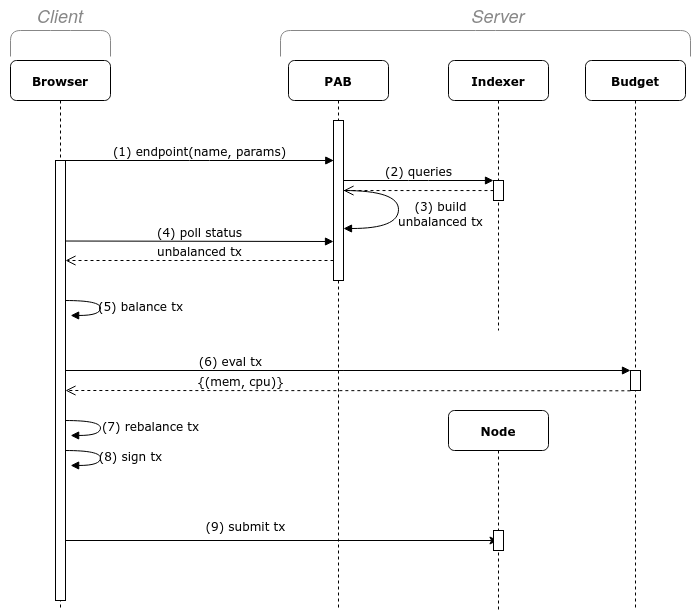

The diagram above was exported from draw.io. Its source (the exported page's mxGraphModel, read from the mxfile embedded in the PNG):
<mxGraphModel dx="1434" dy="793" grid="1" gridSize="10" guides="1" tooltips="1" connect="1" arrows="1" fold="1" page="1" pageScale="1" pageWidth="827" pageHeight="1169" math="0" shadow="0">
  <root>
    <mxCell id="0" />
    <mxCell id="1" parent="0" />
    <mxCell id="7iOmKnsoSK6zqHASbpBh-1" value="&lt;b&gt;PAB&lt;/b&gt;" style="shape=umlLifeline;perimeter=lifelinePerimeter;whiteSpace=wrap;html=1;container=1;collapsible=0;recursiveResize=0;outlineConnect=0;rounded=1;shadow=0;comic=0;labelBackgroundColor=none;strokeWidth=1;fontFamily=Verdana;fontSize=12;align=center;" parent="1" vertex="1">
      <mxGeometry x="378" y="80" width="100" height="550" as="geometry" />
    </mxCell>
    <mxCell id="7iOmKnsoSK6zqHASbpBh-2" value="" style="html=1;points=[];perimeter=orthogonalPerimeter;rounded=0;shadow=0;comic=0;labelBackgroundColor=none;strokeWidth=1;fontFamily=Verdana;fontSize=12;align=center;" parent="7iOmKnsoSK6zqHASbpBh-1" vertex="1">
      <mxGeometry x="45" y="60" width="10" height="160" as="geometry" />
    </mxCell>
    <mxCell id="7iOmKnsoSK6zqHASbpBh-3" value="(3) build&lt;br&gt;unbalanced tx" style="html=1;verticalAlign=bottom;endArrow=block;labelBackgroundColor=none;fontFamily=Verdana;fontSize=12;elbow=vertical;edgeStyle=orthogonalEdgeStyle;curved=1;exitX=1.038;exitY=0.345;exitPerimeter=0;" parent="7iOmKnsoSK6zqHASbpBh-1" target="7iOmKnsoSK6zqHASbpBh-2" edge="1">
      <mxGeometry x="0.2568" y="42" relative="1" as="geometry">
        <mxPoint x="54.999999999999886" y="130.00000000000003" as="sourcePoint" />
        <mxPoint x="59.620000000000005" y="167.9200000000001" as="targetPoint" />
        <Array as="points">
          <mxPoint x="110" y="130" />
          <mxPoint x="110" y="168" />
        </Array>
        <mxPoint x="42" y="-40" as="offset" />
      </mxGeometry>
    </mxCell>
    <mxCell id="7iOmKnsoSK6zqHASbpBh-4" value="&lt;b&gt;Indexer&lt;/b&gt;" style="shape=umlLifeline;perimeter=lifelinePerimeter;whiteSpace=wrap;html=1;container=1;collapsible=0;recursiveResize=0;outlineConnect=0;rounded=1;shadow=0;comic=0;labelBackgroundColor=none;strokeWidth=1;fontFamily=Verdana;fontSize=12;align=center;" parent="1" vertex="1">
      <mxGeometry x="538" y="80" width="100" height="270" as="geometry" />
    </mxCell>
    <mxCell id="7iOmKnsoSK6zqHASbpBh-5" value="" style="html=1;points=[];perimeter=orthogonalPerimeter;rounded=0;shadow=0;comic=0;labelBackgroundColor=none;strokeWidth=1;fontFamily=Verdana;fontSize=12;align=center;" parent="7iOmKnsoSK6zqHASbpBh-4" vertex="1">
      <mxGeometry x="45" y="120" width="10" height="20" as="geometry" />
    </mxCell>
    <mxCell id="dKAax73NPCO_pM35YP9c-1" value="" style="html=1;verticalAlign=bottom;endArrow=open;dashed=1;endSize=8;labelBackgroundColor=none;fontFamily=Verdana;fontSize=12;edgeStyle=elbowEdgeStyle;elbow=vertical;" parent="7iOmKnsoSK6zqHASbpBh-4" target="7iOmKnsoSK6zqHASbpBh-2" edge="1">
      <mxGeometry relative="1" as="geometry">
        <mxPoint x="-223" y="129.50000000000006" as="targetPoint" />
        <Array as="points">
          <mxPoint x="-113" y="130.06" />
        </Array>
        <mxPoint x="45" y="130.06" as="sourcePoint" />
      </mxGeometry>
    </mxCell>
    <mxCell id="7iOmKnsoSK6zqHASbpBh-7" value="&lt;b&gt;Budget&lt;/b&gt;" style="shape=umlLifeline;perimeter=lifelinePerimeter;whiteSpace=wrap;html=1;container=1;collapsible=0;recursiveResize=0;outlineConnect=0;rounded=1;shadow=0;comic=0;labelBackgroundColor=none;strokeWidth=1;fontFamily=Verdana;fontSize=12;align=center;" parent="1" vertex="1">
      <mxGeometry x="675" y="80" width="100" height="550" as="geometry" />
    </mxCell>
    <mxCell id="7iOmKnsoSK6zqHASbpBh-8" value="" style="html=1;points=[];perimeter=orthogonalPerimeter;rounded=0;shadow=0;comic=0;labelBackgroundColor=none;strokeWidth=1;fontFamily=Verdana;fontSize=12;align=center;" parent="7iOmKnsoSK6zqHASbpBh-7" vertex="1">
      <mxGeometry x="45" y="310" width="10" height="20" as="geometry" />
    </mxCell>
    <mxCell id="7iOmKnsoSK6zqHASbpBh-9" value="&lt;b&gt;Browser&lt;/b&gt;" style="shape=umlLifeline;perimeter=lifelinePerimeter;whiteSpace=wrap;html=1;container=1;collapsible=0;recursiveResize=0;outlineConnect=0;rounded=1;shadow=0;comic=0;labelBackgroundColor=none;strokeWidth=1;fontFamily=Verdana;fontSize=12;align=center;" parent="1" vertex="1">
      <mxGeometry x="100" y="80" width="100" height="550" as="geometry" />
    </mxCell>
    <mxCell id="7iOmKnsoSK6zqHASbpBh-10" value="" style="html=1;points=[];perimeter=orthogonalPerimeter;rounded=0;shadow=0;comic=0;labelBackgroundColor=none;strokeWidth=1;fontFamily=Verdana;fontSize=12;align=center;" parent="7iOmKnsoSK6zqHASbpBh-9" vertex="1">
      <mxGeometry x="45" y="100" width="10" height="440" as="geometry" />
    </mxCell>
    <mxCell id="7iOmKnsoSK6zqHASbpBh-12" value="(5) balance tx" style="html=1;verticalAlign=bottom;endArrow=block;labelBackgroundColor=none;fontFamily=Verdana;fontSize=12;elbow=vertical;edgeStyle=orthogonalEdgeStyle;curved=1;entryX=1.013;entryY=0.071;entryPerimeter=0;exitX=1.038;exitY=0.345;exitPerimeter=0;entryDx=0;entryDy=0;" parent="7iOmKnsoSK6zqHASbpBh-9" edge="1">
      <mxGeometry x="0.2513" y="40" relative="1" as="geometry">
        <mxPoint x="54.999999999999886" y="240.03000000000014" as="sourcePoint" />
        <mxPoint x="60.13000000000011" y="254.97000000000003" as="targetPoint" />
        <Array as="points">
          <mxPoint x="90" y="240" />
          <mxPoint x="90" y="255" />
        </Array>
        <mxPoint x="40" y="-40" as="offset" />
      </mxGeometry>
    </mxCell>
    <mxCell id="7iOmKnsoSK6zqHASbpBh-15" value="(7) rebalance tx" style="html=1;verticalAlign=bottom;endArrow=block;labelBackgroundColor=none;fontFamily=Verdana;fontSize=12;elbow=vertical;edgeStyle=orthogonalEdgeStyle;curved=1;entryX=1.013;entryY=0.071;entryPerimeter=0;exitX=1.038;exitY=0.345;exitPerimeter=0;entryDx=0;entryDy=0;" parent="7iOmKnsoSK6zqHASbpBh-9" edge="1">
      <mxGeometry x="0.2513" y="50" relative="1" as="geometry">
        <mxPoint x="55" y="360.0300000000002" as="sourcePoint" />
        <mxPoint x="60.13000000000011" y="374.97" as="targetPoint" />
        <Array as="points">
          <mxPoint x="90" y="360" />
          <mxPoint x="90" y="375" />
        </Array>
        <mxPoint x="50" y="-50" as="offset" />
      </mxGeometry>
    </mxCell>
    <mxCell id="YybUWmmaK_e_rjanpCxE-6" value="(8) sign tx" style="html=1;verticalAlign=bottom;endArrow=block;labelBackgroundColor=none;fontFamily=Verdana;fontSize=12;elbow=vertical;edgeStyle=orthogonalEdgeStyle;curved=1;entryX=1.013;entryY=0.071;entryPerimeter=0;exitX=1.038;exitY=0.345;exitPerimeter=0;entryDx=0;entryDy=0;" parent="7iOmKnsoSK6zqHASbpBh-9" edge="1">
      <mxGeometry x="0.2513" y="30" relative="1" as="geometry">
        <mxPoint x="55" y="390.0300000000002" as="sourcePoint" />
        <mxPoint x="60.13000000000011" y="404.97" as="targetPoint" />
        <Array as="points">
          <mxPoint x="90" y="390" />
          <mxPoint x="90" y="405" />
        </Array>
        <mxPoint x="30" y="-30" as="offset" />
      </mxGeometry>
    </mxCell>
    <mxCell id="bbHVR9XKJvEJpK2jA7c_-9" value="" style="endArrow=classic;html=1;rounded=0;" parent="7iOmKnsoSK6zqHASbpBh-9" target="bbHVR9XKJvEJpK2jA7c_-1" edge="1">
      <mxGeometry width="50" height="50" relative="1" as="geometry">
        <mxPoint x="55" y="480" as="sourcePoint" />
        <mxPoint x="105" y="430" as="targetPoint" />
      </mxGeometry>
    </mxCell>
    <mxCell id="7iOmKnsoSK6zqHASbpBh-16" value="(6) eval tx" style="html=1;verticalAlign=bottom;endArrow=block;entryX=0;entryY=0;labelBackgroundColor=none;fontFamily=Verdana;fontSize=12;" parent="1" source="7iOmKnsoSK6zqHASbpBh-10" target="7iOmKnsoSK6zqHASbpBh-8" edge="1">
      <mxGeometry x="-0.4159" relative="1" as="geometry">
        <mxPoint x="510" y="420" as="sourcePoint" />
        <mxPoint as="offset" />
      </mxGeometry>
    </mxCell>
    <mxCell id="7iOmKnsoSK6zqHASbpBh-17" value="(1) endpoint(name, params)" style="html=1;verticalAlign=bottom;endArrow=block;labelBackgroundColor=none;fontFamily=Verdana;fontSize=12;edgeStyle=elbowEdgeStyle;elbow=vertical;entryX=0.028;entryY=0.25;entryDx=0;entryDy=0;entryPerimeter=0;" parent="1" source="7iOmKnsoSK6zqHASbpBh-10" target="7iOmKnsoSK6zqHASbpBh-2" edge="1">
      <mxGeometry relative="1" as="geometry">
        <mxPoint x="220" y="190" as="sourcePoint" />
        <mxPoint x="280" y="180" as="targetPoint" />
      </mxGeometry>
    </mxCell>
    <mxCell id="7iOmKnsoSK6zqHASbpBh-18" value="(2) queries" style="html=1;verticalAlign=bottom;endArrow=block;entryX=0;entryY=0;labelBackgroundColor=none;fontFamily=Verdana;fontSize=12;edgeStyle=elbowEdgeStyle;elbow=vertical;" parent="1" source="7iOmKnsoSK6zqHASbpBh-2" target="7iOmKnsoSK6zqHASbpBh-5" edge="1">
      <mxGeometry relative="1" as="geometry">
        <mxPoint x="508" y="200" as="sourcePoint" />
      </mxGeometry>
    </mxCell>
    <mxCell id="7iOmKnsoSK6zqHASbpBh-23" value="(4) poll status" style="html=1;verticalAlign=bottom;endArrow=block;labelBackgroundColor=none;fontFamily=Verdana;fontSize=12;edgeStyle=elbowEdgeStyle;elbow=vertical;exitX=0.967;exitY=0.183;exitDx=0;exitDy=0;exitPerimeter=0;entryX=0.001;entryY=0.754;entryDx=0;entryDy=0;entryPerimeter=0;" parent="1" source="7iOmKnsoSK6zqHASbpBh-10" target="7iOmKnsoSK6zqHASbpBh-2" edge="1">
      <mxGeometry relative="1" as="geometry">
        <mxPoint x="160" y="260" as="sourcePoint" />
        <mxPoint x="284.43000000000006" y="260" as="targetPoint" />
      </mxGeometry>
    </mxCell>
    <mxCell id="7iOmKnsoSK6zqHASbpBh-24" value="unbalanced tx" style="html=1;verticalAlign=bottom;endArrow=open;dashed=1;endSize=8;labelBackgroundColor=none;fontFamily=Verdana;fontSize=12;edgeStyle=elbowEdgeStyle;elbow=vertical;entryX=1;entryY=0.226;entryDx=0;entryDy=0;entryPerimeter=0;" parent="1" source="7iOmKnsoSK6zqHASbpBh-2" target="7iOmKnsoSK6zqHASbpBh-10" edge="1">
      <mxGeometry relative="1" as="geometry">
        <mxPoint x="160" y="280" as="targetPoint" />
        <Array as="points">
          <mxPoint x="235" y="280" />
          <mxPoint x="265" y="280" />
        </Array>
        <mxPoint x="280" y="280" as="sourcePoint" />
      </mxGeometry>
    </mxCell>
    <mxCell id="7iOmKnsoSK6zqHASbpBh-25" value="{(mem, cpu)}" style="html=1;verticalAlign=bottom;endArrow=open;dashed=1;endSize=8;labelBackgroundColor=none;fontFamily=Verdana;fontSize=12;edgeStyle=elbowEdgeStyle;elbow=vertical;exitX=-0.015;exitY=1.015;exitDx=0;exitDy=0;exitPerimeter=0;" parent="1" source="7iOmKnsoSK6zqHASbpBh-8" target="7iOmKnsoSK6zqHASbpBh-10" edge="1">
      <mxGeometry x="0.3807" relative="1" as="geometry">
        <mxPoint x="416" y="409.99999999999994" as="targetPoint" />
        <Array as="points">
          <mxPoint x="610" y="410" />
          <mxPoint x="590" y="420" />
          <mxPoint x="710" y="400" />
          <mxPoint x="700" y="410" />
          <mxPoint x="496" y="410.56" />
          <mxPoint x="526" y="410.56" />
        </Array>
        <mxPoint x="684" y="410.56" as="sourcePoint" />
        <mxPoint as="offset" />
      </mxGeometry>
    </mxCell>
    <mxCell id="7iOmKnsoSK6zqHASbpBh-32" value="&lt;font style=&quot;font-size: 18px;&quot; color=&quot;#878787&quot;&gt;&lt;i&gt;Client&lt;/i&gt;&lt;/font&gt;" style="text;html=1;strokeColor=none;fillColor=none;align=center;verticalAlign=middle;whiteSpace=wrap;rounded=0;" parent="1" vertex="1">
      <mxGeometry x="90" y="20" width="120" height="30" as="geometry" />
    </mxCell>
    <mxCell id="7iOmKnsoSK6zqHASbpBh-33" value="&lt;font color=&quot;#878787&quot;&gt;&lt;i&gt;&lt;font style=&quot;font-size: 18px;&quot;&gt;Server&lt;/font&gt;&lt;/i&gt;&lt;/font&gt;" style="text;html=1;strokeColor=none;fillColor=none;align=center;verticalAlign=middle;whiteSpace=wrap;rounded=0;" parent="1" vertex="1">
      <mxGeometry x="528" y="20" width="120" height="30" as="geometry" />
    </mxCell>
    <mxCell id="kCqco7hGb5JIf6V7tZBT-1" value="" style="shape=curlyBracket;whiteSpace=wrap;html=1;rounded=1;flipH=1;labelPosition=right;verticalLabelPosition=middle;align=left;verticalAlign=middle;fontFamily=Verdana;fontSize=12;size=0;direction=south;strokeColor=#878787;" parent="1" vertex="1">
      <mxGeometry x="370" y="50" width="410" height="26" as="geometry" />
    </mxCell>
    <mxCell id="kCqco7hGb5JIf6V7tZBT-3" value="" style="shape=curlyBracket;whiteSpace=wrap;html=1;rounded=1;flipH=1;labelPosition=right;verticalLabelPosition=middle;align=left;verticalAlign=middle;fontFamily=Verdana;fontSize=12;size=0;direction=south;strokeColor=#878787;" parent="1" vertex="1">
      <mxGeometry x="100" y="50" width="100" height="26" as="geometry" />
    </mxCell>
    <mxCell id="bbHVR9XKJvEJpK2jA7c_-1" value="&lt;b&gt;Node&lt;/b&gt;" style="shape=umlLifeline;perimeter=lifelinePerimeter;whiteSpace=wrap;html=1;container=1;collapsible=0;recursiveResize=0;outlineConnect=0;rounded=1;shadow=0;comic=0;labelBackgroundColor=none;strokeWidth=1;fontFamily=Verdana;fontSize=12;align=center;" parent="1" vertex="1">
      <mxGeometry x="538" y="430" width="100" height="200" as="geometry" />
    </mxCell>
    <mxCell id="bbHVR9XKJvEJpK2jA7c_-2" value="" style="html=1;points=[];perimeter=orthogonalPerimeter;rounded=0;shadow=0;comic=0;labelBackgroundColor=none;strokeWidth=1;fontFamily=Verdana;fontSize=12;align=center;" parent="bbHVR9XKJvEJpK2jA7c_-1" vertex="1">
      <mxGeometry x="45" y="120" width="10" height="20" as="geometry" />
    </mxCell>
    <mxCell id="bbHVR9XKJvEJpK2jA7c_-10" value="&lt;font face=&quot;Verdana&quot;&gt;(9) submit tx&lt;/font&gt;" style="text;html=1;align=center;verticalAlign=middle;resizable=0;points=[];autosize=1;strokeColor=none;fillColor=none;" parent="1" vertex="1">
      <mxGeometry x="285" y="530" width="100" height="30" as="geometry" />
    </mxCell>
  </root>
</mxGraphModel>